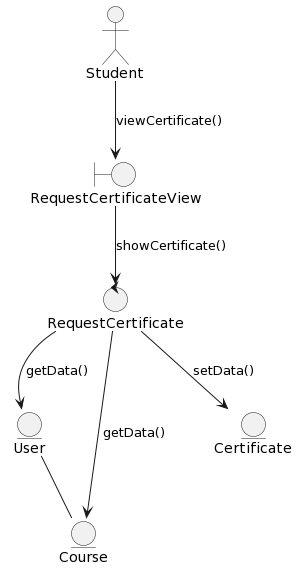

The diagram above was rendered by PlantUML. Its source (embedded in the PNG):
@startuml
:Student: as o1


boundary RequestCertificateView

control "RequestCertificate" as o2


entity "User" as o4
entity "Course" as o5
entity "Certificate" as o6

o1 --> RequestCertificateView: "viewCertificate()"

RequestCertificateView --> o2: "showCertificate()"
o2 --> o4:"getData()"
o2 --> o5: "getData()"

o4 -- o5
o2 --> o6: "setData()"
@enduml